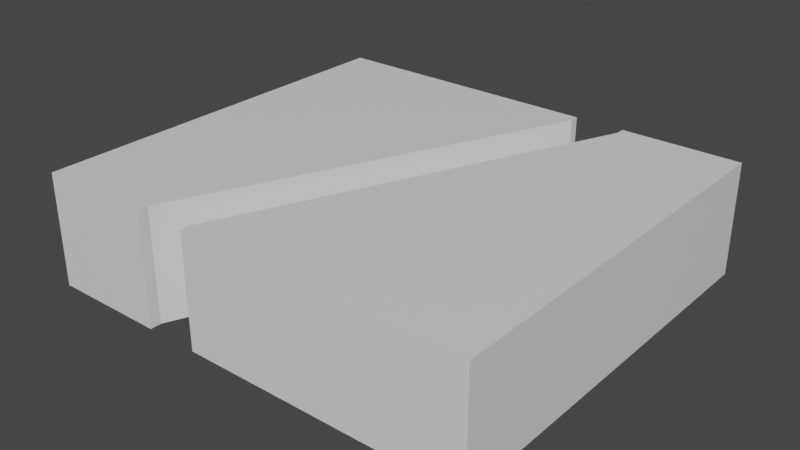 # Source: LeftEnter_RightExit.blend  (saved by Blender 2.80.75; exported with 4.5.12 LTS)
import bpy
from mathutils import Matrix  # noqa: F401  (used for matrix-valued properties, if any)

bpy.ops.wm.read_factory_settings(use_empty=True)
scene = bpy.context.scene
scene.name = 'Scene'

# ---- collections
col_collection = bpy.data.collections.new('Collection'); scene.collection.children.link(col_collection)

# ---- materials (node trees are filled in below, after node groups)
mat_material = bpy.data.materials.new('Material')
mat_material.alpha_threshold = 0.0
mat_material.use_transparent_shadow = False
mat_material.line_color = (0.0, 0.0, 0.0, 1.0)

# ---- material node trees
mat_material.use_nodes = True; mat_material.node_tree.nodes.clear()
_N = mat_material.node_tree.nodes; _L = mat_material.node_tree.links
n0 = _N.new('ShaderNodeOutputMaterial'); n0.name = 'Material Output'; n0.location = (300, 300)
n1 = _N.new('ShaderNodeBsdfPrincipled'); n1.name = 'Principled BSDF'; n1.location = (10, 300)
n1.distribution = 'GGX'
n1.subsurface_method = 'BURLEY'
n1.inputs[2].default_value = 0.4
n1.inputs[3].default_value = 1.45
n1.inputs[27].default_value = (0.0, 0.0, 0.0, 1.0)
n1.inputs[28].default_value = 1.0
_L.new(n1.outputs[0], n0.inputs[0])
n0.is_active_output = True

# ---- world
world_world = bpy.data.worlds.new('World'); scene.world = world_world
world_world.use_nodes = True; world_world.node_tree.nodes.clear()
_N = world_world.node_tree.nodes; _L = world_world.node_tree.links
n0 = _N.new('ShaderNodeOutputWorld'); n0.name = 'World Output'; n0.location = (300, 300)
n1 = _N.new('ShaderNodeBackground'); n1.name = 'Background'; n1.location = (10, 300)
n1.inputs[0].default_value = (0.05088, 0.05088, 0.05088, 1.0)
_L.new(n1.outputs[0], n0.inputs[0])
n0.is_active_output = True
world_world.color = (0.05088, 0.05088, 0.05088)
world_world.use_sun_shadow = False
world_world.sun_shadow_jitter_overblur = 0.0

# ---- meshes
me_cube_003 = bpy.data.meshes.new('Cube.003')
me_cube_003.from_pydata([(-2.776, -0.695, 2.484), (-2.776, 0.695, 2.484), (-2.776, -0.695, -2.476), (-2.776, 0.695, -2.476), (2.784, -0.695, 2.484), (2.784, 0.695, 2.484), (2.784, -0.695, -2.476), (2.784, 0.695, -2.476), (-0.6829, 0.695, 2.347), (-0.6829, -0.695, 2.347), (-1.343, 0.695, 2.347), (-1.343, -0.695, 2.347), (0.69, -0.695, -2.476), (0.69, 0.695, -2.476), (0.69, 0.695, -2.365), (0.69, -0.695, -2.364), (1.31, -0.695, -2.476), (1.31, 0.695, -2.476), (1.31, 0.695, -2.365), (1.31, -0.695, -2.364), (-1.343, 0.695, 2.484), (-1.343, -0.695, 2.484), (-0.6829, 0.695, 2.484), (-0.6829, -0.695, 2.484)], [], [(0, 1, 3, 2), (2, 3, 13, 12), (6, 7, 5, 4), (4, 5, 22, 23), (2, 12, 15, 11, 21, 0), (7, 17, 18, 8, 22, 5), (21, 20, 1, 0), (16, 17, 7, 6), (23, 9, 19, 16, 6, 4), (15, 14, 10, 11), (8, 9, 23, 22), (19, 18, 17, 16), (11, 10, 20, 21), (14, 15, 12, 13), (9, 8, 18, 19), (20, 10, 14, 13, 3, 1)])
_uv = me_cube_003.uv_layers.new(name='UVMap')
_uv.uv.foreach_set('vector', [0.375, 0.0, 0.625, 0.0, 0.625, 0.25, 0.375, 0.25, 0.375, 0.25, 0.625, 0.25, 0.625, 0.4054, 0.375, 0.4054, 0.375, 0.5, 0.625, 0.5, 0.625, 0.75, 0.375, 0.75, 0.375, 0.75, 0.625, 0.75, 0.625, 0.9059, 0.375, 0.9059, 0.125, 0.5, 0.2804, 0.5, 0.2804, 0.5056, 0.1895, 0.7431, 0.1895, 0.75, 0.125, 0.75, 0.625, 0.5, 0.6899, 0.5, 0.6899, 0.5056, 0.7809, 0.7431, 0.7809, 0.75, 0.625, 0.75, 0.375, 0.9355, 0.625, 0.9355, 0.625, 1.0, 0.375, 1.0, 0.375, 0.4351, 0.625, 0.4351, 0.625, 0.5, 0.375, 0.5, 0.2191, 0.75, 0.2191, 0.7431, 0.3101, 0.5056, 0.3101, 0.5, 0.375, 0.5, 0.375, 0.75, 0.4392, 0.1875, 0.48, 0.1875, 0.48, 0.05158, 0.4392, 0.05158, 0.48, 0.6984, 0.4392, 0.6984, 0.4392, 0.705, 0.48, 0.705, 0.4392, 0.5625, 0.48, 0.5625, 0.48, 0.5531, 0.4392, 0.5531, 0.4392, 0.05158, 0.48, 0.05158, 0.48, 0.04496, 0.4392, 0.04496, 0.48, 0.1875, 0.4392, 0.1875, 0.4392, 0.1969, 0.48, 0.1969, 0.4392, 0.6984, 0.48, 0.6984, 0.48, 0.5625, 0.4392, 0.5625, 0.8105, 0.75, 0.8105, 0.7431, 0.7196, 0.5056, 0.7196, 0.5, 0.875, 0.5, 0.875, 0.75])
me_cube_003.materials.append(mat_material)
me_cube_003.use_remesh_preserve_volume = False
me_cube_003.use_remesh_preserve_attributes = False
me_cube_003.use_mirror_vertex_groups = False
me_cube_003.update()

# ---- objects
ob_leftenter_rightexit = bpy.data.objects.new('LeftEnter_RightExit', me_cube_003)

# ---- transforms, parenting, visibility, modifiers, constraints
ob_leftenter_rightexit.location = (0.0, 0.0, 0.0)
ob_leftenter_rightexit.rotation_euler = (1.571, 0.0, 0.0)
ob_leftenter_rightexit.lineart.crease_threshold = 0.0

# ---- collection membership
col_collection.objects.link(ob_leftenter_rightexit)

# ---- scene / render settings (as saved in the file)
scene.frame_start = 1; scene.frame_end = 250; scene.frame_set(1)
scene.render.engine = 'BLENDER_EEVEE_NEXT'
scene.cycles.use_denoising = False
scene.cycles.samples = 128
scene.cycles.sampling_pattern = 'TABULATED_SOBOL'
scene.cycles.use_adaptive_sampling = False
scene.cycles.use_light_tree = False
scene.view_settings.view_transform = 'Filmic'
bpy.context.view_layer.update()

# ---- added for rendering (the .blend has no active camera and no usable light): camera, sun
cam_auto = bpy.data.cameras.new('AutoCamera')
cam_auto.lens = 50.0
cam_auto.sensor_width = 36.0
cam_auto.clip_end = 1000.0
ob_auto_camera = bpy.data.objects.new('AutoCamera', cam_auto)
scene.collection.objects.link(ob_auto_camera)
ob_auto_camera.location = (7.01645, -8.41973, 5.61024)
ob_auto_camera.rotation_euler = (1.09748, -7.21219e-08, 0.694738)
scene.camera = ob_auto_camera
light_auto_sun = bpy.data.lights.new('AutoSun', 'SUN')
light_auto_sun.energy = 3.0
light_auto_sun.angle = 0.0523599
ob_auto_sun = bpy.data.objects.new('AutoSun', light_auto_sun)
scene.collection.objects.link(ob_auto_sun)
ob_auto_sun.rotation_euler = (0.872665, 0.174533, 0.523599)
bpy.context.view_layer.update()
